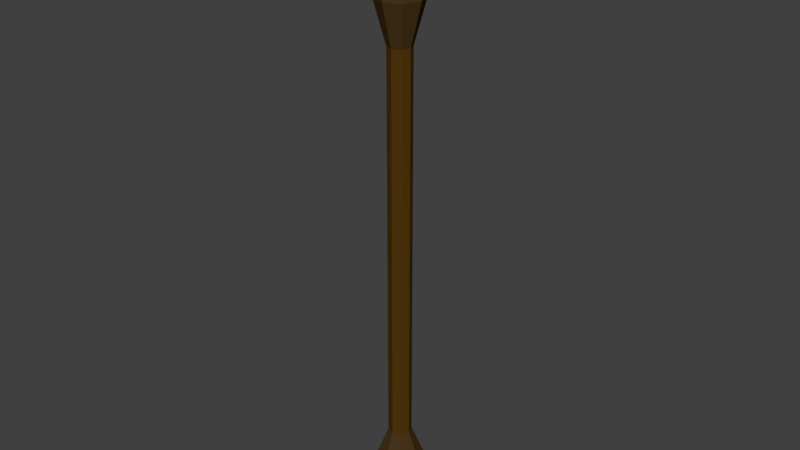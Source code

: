 # Source: VampirefBolt.blend  (saved by Blender 2.77.0; exported with 4.5.12 LTS)
import bpy
from mathutils import Matrix  # noqa: F401  (used for matrix-valued properties, if any)

bpy.ops.wm.read_factory_settings(use_empty=True)
scene = bpy.context.scene
scene.name = 'Scene'

# ---- collections
col_collection_1 = bpy.data.collections.new('Collection 1'); scene.collection.children.link(col_collection_1)

# ---- materials (node trees are filled in below, after node groups)
mat_vampiretipmaterial = bpy.data.materials.new('VampireTipMaterial')
mat_vampiretipmaterial.alpha_threshold = 0.0
mat_vampiretipmaterial.use_transparent_shadow = False
mat_vampiretipmaterial.diffuse_color = (0.06372, 0.03413, 0.01082, 1.0)
mat_vampiretipmaterial.roughness = 0.5
mat_shaftmaterial = bpy.data.materials.new('ShaftMaterial')
mat_shaftmaterial.alpha_threshold = 0.0
mat_shaftmaterial.use_transparent_shadow = False
mat_shaftmaterial.diffuse_color = (0.08001, 0.03756, 0.004023, 1.0)
mat_shaftmaterial.roughness = 0.5

# ---- material node trees

# ---- world
world_world = bpy.data.worlds.new('World'); scene.world = world_world
world_world.color = (0.05088, 0.05088, 0.05088)
world_world.use_sun_shadow = False
world_world.sun_shadow_jitter_overblur = 0.0
world_world.cycles.sampling_method = 'MANUAL'

# ---- meshes
me_cylinder = bpy.data.meshes.new('Cylinder')
me_cylinder.from_pydata([(0.0, -0.1, 1.1), (-0.1061, -0.1061, -1.043), (0.07071, -0.07071, 1.1), (-0.15, -6.641e-08, -1.043), (0.1, 9.497e-08, 1.1), (-0.1061, 0.1061, -1.043), (0.07071, 0.07071, 1.1), (-6.46e-09, 0.15, -1.043), (-8.742e-09, 0.1, 1.1), (0.1061, 0.1061, -1.043), (-0.07071, 0.07071, 1.1), (0.15, -5.806e-08, -1.043), (-0.1, 8.94e-08, 1.1), (0.1061, -0.1061, -1.043), (-0.07071, -0.07071, 1.1), (6.654e-09, -0.15, -1.043), (-1.49e-10, -0.08, 1.267), (0.05657, -0.05657, 1.267), (0.08, 1.066e-07, 1.267), (0.05657, 0.05657, 1.267), (-7.143e-09, 0.08, 1.267), (-0.05657, 0.05657, 1.267), (-0.08, 1.022e-07, 1.267), (-0.05657, -0.05657, 1.267), (-5.215e-09, 1.191e-07, 1.485), (-1.397e-09, -0.05, 0.9174), (0.03536, -0.03536, 0.9174), (0.05, 7.629e-08, 0.9174), (0.03536, 0.03536, 0.9174), (-5.768e-09, 0.05, 0.9174), (-0.03536, 0.03536, 0.9174), (-0.05, 7.351e-08, 0.9174), (-0.03536, -0.03536, 0.9174), (-1.397e-09, -0.05, -0.7936), (0.03536, -0.03536, -0.7936), (0.05, -6.289e-08, -0.7936), (0.03536, 0.03536, -0.7936), (-5.768e-09, 0.05, -0.7936), (-0.03536, 0.03536, -0.7936), (-0.05, -6.568e-08, -0.7936), (-0.03536, -0.03536, -0.7936), (-0.1721, -0.1721, -1.107), (-0.2434, -6.833e-08, -1.107), (-0.1721, 0.1721, -1.107), (-5.78e-09, 0.2434, -1.107), (0.1721, 0.1721, -1.107), (0.2434, -5.479e-08, -1.107), (0.1721, -0.1721, -1.107), (1.55e-08, -0.2434, -1.107)], [], [(35, 34, 13, 11), (38, 37, 7, 5), (36, 35, 11, 9), (34, 33, 15, 13), (33, 40, 1, 15), (39, 38, 5, 3), (37, 36, 9, 7), (40, 39, 3, 1), (14, 0, 16, 23), (23, 16, 24), (0, 2, 17, 16), (4, 6, 19, 18), (10, 12, 22, 21), (6, 8, 20, 19), (12, 14, 23, 22), (2, 4, 18, 17), (8, 10, 21, 20), (21, 22, 24), (19, 20, 24), (17, 18, 24), (22, 23, 24), (20, 21, 24), (18, 19, 24), (16, 17, 24), (14, 32, 25, 0), (12, 31, 32, 14), (10, 30, 31, 12), (8, 29, 30, 10), (6, 28, 29, 8), (4, 27, 28, 6), (2, 26, 27, 4), (0, 25, 26, 2), (32, 40, 33, 25), (31, 39, 40, 32), (30, 38, 39, 31), (29, 37, 38, 30), (28, 36, 37, 29), (27, 35, 36, 28), (26, 34, 35, 27), (25, 33, 34, 26), (7, 9, 45, 44), (1, 3, 42, 41), (9, 11, 46, 45), (3, 5, 43, 42), (15, 1, 41, 48), (5, 7, 44, 43), (11, 13, 47, 46), (13, 15, 48, 47), (47, 48, 41, 42, 43, 44, 45, 46)])
me_cylinder.polygons.foreach_set('material_index', [0, 0, 0, 0, 0, 0, 0, 0, 0, 0, 0, 0, 0, 0, 0, 0, 0, 0, 0, 0, 0, 0, 0, 0, 0, 0, 0, 0, 0, 0, 0, 0, 1, 1, 1, 1, 1, 1, 1, 1, 0, 0, 0, 0, 0, 0, 0, 0, 0])
me_cylinder.materials.append(mat_vampiretipmaterial)
me_cylinder.materials.append(mat_shaftmaterial)
me_cylinder.use_remesh_preserve_volume = False
me_cylinder.use_remesh_preserve_attributes = False
me_cylinder.use_mirror_vertex_groups = False
me_cylinder.update()

# ---- objects
ob_cylinder = bpy.data.objects.new('Cylinder', me_cylinder)

# ---- transforms, parenting, visibility, modifiers, constraints
ob_cylinder.location = (0.0, 0.0, 0.0)
ob_cylinder.lineart.crease_threshold = 0.0

# ---- collection membership
col_collection_1.objects.link(ob_cylinder)

# ---- scene / render settings (as saved in the file)
scene.frame_start = 1; scene.frame_end = 250; scene.frame_set(1)
scene.render.engine = 'BLENDER_EEVEE_NEXT'
scene.render.resolution_percentage = 50
scene.render.dither_intensity = 0.0
scene.cycles.use_denoising = False
scene.cycles.samples = 128
scene.cycles.sampling_pattern = 'TABULATED_SOBOL'
scene.cycles.light_sampling_threshold = 0.0
scene.cycles.use_adaptive_sampling = False
scene.cycles.use_light_tree = False
scene.cycles.blur_glossy = 0.0
scene.cycles.sample_clamp_indirect = 0.0
scene.view_settings.view_transform = 'Standard'
bpy.context.view_layer.update()

# ---- added for rendering (the .blend has no active camera and no usable light): camera, sun
cam_auto = bpy.data.cameras.new('AutoCamera')
cam_auto.lens = 50.0
cam_auto.sensor_width = 36.0
cam_auto.clip_end = 1000.0
ob_auto_camera = bpy.data.objects.new('AutoCamera', cam_auto)
scene.collection.objects.link(ob_auto_camera)
ob_auto_camera.location = (2.48067, -2.97681, 2.17359)
ob_auto_camera.rotation_euler = (1.09748, -7.21219e-08, 0.694738)
scene.camera = ob_auto_camera
light_auto_sun = bpy.data.lights.new('AutoSun', 'SUN')
light_auto_sun.energy = 3.0
light_auto_sun.angle = 0.0523599
ob_auto_sun = bpy.data.objects.new('AutoSun', light_auto_sun)
scene.collection.objects.link(ob_auto_sun)
ob_auto_sun.rotation_euler = (0.872665, 0.174533, 0.523599)
bpy.context.view_layer.update()
